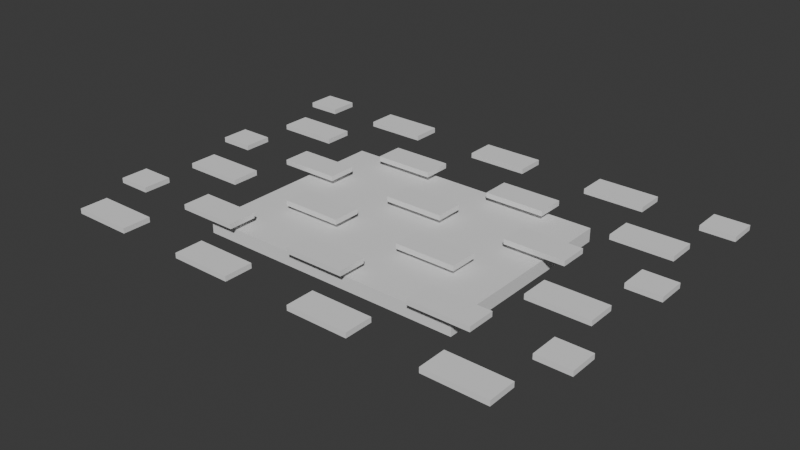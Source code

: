 # Source: EXP-BPY-003-20261102T144300Z_relief_plate_A.blend  (saved by Blender 5.4.4; exported with 4.5.12 LTS)
import bpy
from mathutils import Matrix  # noqa: F401  (used for matrix-valued properties, if any)

bpy.ops.wm.read_factory_settings(use_empty=True)
scene = bpy.context.scene
scene.name = 'Scene'

# ---- collections
col_collection = bpy.data.collections.new('Collection'); scene.collection.children.link(col_collection)

# ---- world
world_world = bpy.data.worlds.new('World'); scene.world = world_world
world_world.use_nodes = True; world_world.node_tree.nodes.clear()
_N = world_world.node_tree.nodes; _L = world_world.node_tree.links
n0 = _N.new('ShaderNodeOutputWorld'); n0.name = 'World Output'; n0.location = (200, 100)
n1 = _N.new('ShaderNodeBackground'); n1.name = 'Background'; n1.location = (-200, 100)
n1.inputs[0].default_value = (0.05088, 0.05088, 0.05088, 1.0)
_L.new(n1.outputs[0], n0.inputs[0])
n0.is_active_output = True
world_world.color = (0.05088, 0.05088, 0.05088)
world_world.sun_shadow_jitter_overblur = 0.0

# ---- meshes
me_exp_bpy_003_reliefplate_mesh = bpy.data.meshes.new('EXP-BPY-003_ReliefPlate_Mesh')
me_exp_bpy_003_reliefplate_mesh.from_pydata([(-33.3, -26.1, 3.875), (-20.0, -15.0, 1.0), (-20.0, -15.0, 3.0), (-33.3, -26.1, 4.625), (-20.0, 15.0, 1.0), (-33.3, -21.9, 3.875), (-20.0, 15.0, 3.0), (-33.3, -21.9, 4.625), (20.0, -15.0, 1.0), (-24.3, -26.1, 3.875), (20.0, -15.0, 3.0), (-24.3, -26.1, 4.625), (20.0, 15.0, 1.0), (-24.3, -21.9, 3.875), (-24.3, -21.9, 4.625), (20.0, 15.0, 3.0), (-14.1, -26.1, 3.875), (-14.1, -26.1, 4.625), (-14.1, -21.9, 3.875), (-14.1, -21.9, 4.625), (-5.1, -26.1, 3.875), (-5.1, -26.1, 4.625), (-5.1, -21.9, 3.875), (-5.1, -21.9, 4.625), (5.1, -26.1, 3.875), (5.1, -26.1, 4.625), (5.1, -21.9, 3.875), (5.1, -21.9, 4.625), (14.1, -26.1, 3.875), (14.1, -26.1, 4.625), (14.1, -21.9, 3.875), (14.1, -21.9, 4.625), (24.3, -26.1, 3.875), (24.3, -26.1, 4.625), (24.3, -21.9, 3.875), (24.3, -21.9, 4.625), (33.3, -26.1, 3.875), (33.3, -26.1, 4.625), (33.3, -21.9, 3.875), (33.3, -21.9, 4.625), (-36.9, -16.5, 3.875), (-36.9, -16.5, 4.625), (-36.9, -12.3, 3.875), (-36.9, -12.3, 4.625), (-31.9, -16.5, 3.875), (-31.9, -16.5, 4.625), (-31.9, -12.3, 3.875), (-31.9, -12.3, 4.625), (-23.7, -16.5, 3.875), (-23.7, -16.5, 4.625), (-23.7, -12.3, 3.875), (-23.7, -12.3, 4.625), (-14.7, -16.5, 3.875), (-14.7, -16.5, 4.625), (-14.7, -12.3, 3.875), (-14.7, -12.3, 4.625), (-4.5, -16.5, 3.875), (-4.5, -16.5, 4.625), (-4.5, -12.3, 3.875), (-4.5, -12.3, 4.625), (4.5, -16.5, 3.875), (4.5, -16.5, 4.625), (4.5, -12.3, 3.875), (4.5, -12.3, 4.625), (14.7, -16.5, 3.875), (14.7, -16.5, 4.625), (14.7, -12.3, 3.875), (14.7, -12.3, 4.625), (23.7, -16.5, 3.875), (23.7, -16.5, 4.625), (23.7, -12.3, 3.875), (23.7, -12.3, 4.625), (31.9, -16.5, 3.875), (31.9, -16.5, 4.625), (31.9, -12.3, 3.875), (31.9, -12.3, 4.625), (36.9, -16.5, 3.875), (36.9, -16.5, 4.625), (36.9, -12.3, 3.875), (36.9, -12.3, 4.625), (-33.3, -6.9, 3.875), (-33.3, -6.9, 4.625), (-33.3, -2.7, 3.875), (-33.3, -2.7, 4.625), (-24.3, -6.9, 3.875), (-24.3, -6.9, 4.625), (-24.3, -2.7, 3.875), (-24.3, -2.7, 4.625), (-14.1, -6.9, 3.875), (-14.1, -6.9, 4.625), (-14.1, -2.7, 3.875), (-14.1, -2.7, 4.625), (-5.1, -6.9, 3.875), (-5.1, -6.9, 4.625), (-5.1, -2.7, 3.875), (-5.1, -2.7, 4.625), (5.1, -6.9, 3.875), (5.1, -6.9, 4.625), (5.1, -2.7, 3.875), (5.1, -2.7, 4.625), (14.1, -6.9, 3.875), (14.1, -6.9, 4.625), (14.1, -2.7, 3.875), (14.1, -2.7, 4.625), (24.3, -6.9, 3.875), (24.3, -6.9, 4.625), (24.3, -2.7, 3.875), (24.3, -2.7, 4.625), (33.3, -6.9, 3.875), (33.3, -6.9, 4.625), (33.3, -2.7, 3.875), (33.3, -2.7, 4.625), (-36.9, 2.7, 3.875), (-36.9, 2.7, 4.625), (-36.9, 6.9, 3.875), (-36.9, 6.9, 4.625), (-31.9, 2.7, 3.875), (-31.9, 2.7, 4.625), (-31.9, 6.9, 3.875), (-31.9, 6.9, 4.625), (-23.7, 2.7, 3.875), (-23.7, 2.7, 4.625), (-23.7, 6.9, 3.875), (-23.7, 6.9, 4.625), (-14.7, 2.7, 3.875), (-14.7, 2.7, 4.625), (-14.7, 6.9, 3.875), (-14.7, 6.9, 4.625), (-4.5, 2.7, 3.875), (-4.5, 2.7, 4.625), (-4.5, 6.9, 3.875), (-4.5, 6.9, 4.625), (4.5, 2.7, 3.875), (4.5, 2.7, 4.625), (4.5, 6.9, 3.875), (4.5, 6.9, 4.625), (14.7, 2.7, 3.875), (14.7, 2.7, 4.625), (14.7, 6.9, 3.875), (14.7, 6.9, 4.625), (23.7, 2.7, 3.875), (23.7, 2.7, 4.625), (23.7, 6.9, 3.875), (23.7, 6.9, 4.625), (31.9, 2.7, 3.875), (31.9, 2.7, 4.625), (31.9, 6.9, 3.875), (31.9, 6.9, 4.625), (36.9, 2.7, 3.875), (36.9, 2.7, 4.625), (36.9, 6.9, 3.875), (36.9, 6.9, 4.625), (-33.3, 12.3, 3.875), (-33.3, 12.3, 4.625), (-33.3, 16.5, 3.875), (-33.3, 16.5, 4.625), (-24.3, 12.3, 3.875), (-24.3, 12.3, 4.625), (-24.3, 16.5, 3.875), (-24.3, 16.5, 4.625), (-14.1, 12.3, 3.875), (-14.1, 12.3, 4.625), (-14.1, 16.5, 3.875), (-14.1, 16.5, 4.625), (-5.1, 12.3, 3.875), (-5.1, 12.3, 4.625), (-5.1, 16.5, 3.875), (-5.1, 16.5, 4.625), (5.1, 12.3, 3.875), (5.1, 12.3, 4.625), (5.1, 16.5, 3.875), (5.1, 16.5, 4.625), (14.1, 12.3, 3.875), (14.1, 12.3, 4.625), (14.1, 16.5, 3.875), (14.1, 16.5, 4.625), (24.3, 12.3, 3.875), (24.3, 12.3, 4.625), (24.3, 16.5, 3.875), (24.3, 16.5, 4.625), (33.3, 12.3, 3.875), (33.3, 12.3, 4.625), (33.3, 16.5, 3.875), (33.3, 16.5, 4.625), (-36.9, 21.9, 3.875), (-36.9, 21.9, 4.625), (-36.9, 26.1, 3.875), (-36.9, 26.1, 4.625), (-31.9, 21.9, 3.875), (-31.9, 21.9, 4.625), (-31.9, 26.1, 3.875), (-31.9, 26.1, 4.625), (-23.7, 21.9, 3.875), (-23.7, 21.9, 4.625), (-23.7, 26.1, 3.875), (-23.7, 26.1, 4.625), (-14.7, 21.9, 3.875), (-14.7, 21.9, 4.625), (-14.7, 26.1, 3.875), (-14.7, 26.1, 4.625), (-4.5, 21.9, 3.875), (-4.5, 21.9, 4.625), (-4.5, 26.1, 3.875), (-4.5, 26.1, 4.625), (4.5, 21.9, 3.875), (4.5, 21.9, 4.625), (4.5, 26.1, 3.875), (4.5, 26.1, 4.625), (14.7, 21.9, 3.875), (14.7, 21.9, 4.625), (14.7, 26.1, 3.875), (14.7, 26.1, 4.625), (23.7, 21.9, 3.875), (23.7, 21.9, 4.625), (23.7, 26.1, 3.875), (23.7, 26.1, 4.625), (31.9, 21.9, 3.875), (31.9, 21.9, 4.625), (31.9, 26.1, 3.875), (31.9, 26.1, 4.625), (36.9, 21.9, 3.875), (36.9, 21.9, 4.625), (36.9, 26.1, 3.875), (36.9, 26.1, 4.625)], [], [(1, 2, 6, 4), (4, 6, 15, 12), (12, 15, 10, 8), (8, 10, 2, 1), (4, 12, 8, 1), (15, 6, 2, 10), (0, 3, 7, 5), (5, 7, 14, 13), (13, 14, 11, 9), (9, 11, 3, 0), (5, 13, 9, 0), (14, 7, 3, 11), (16, 17, 19, 18), (18, 19, 23, 22), (22, 23, 21, 20), (20, 21, 17, 16), (18, 22, 20, 16), (23, 19, 17, 21), (24, 25, 27, 26), (26, 27, 31, 30), (30, 31, 29, 28), (28, 29, 25, 24), (26, 30, 28, 24), (31, 27, 25, 29), (32, 33, 35, 34), (34, 35, 39, 38), (38, 39, 37, 36), (36, 37, 33, 32), (34, 38, 36, 32), (39, 35, 33, 37), (40, 41, 43, 42), (42, 43, 47, 46), (46, 47, 45, 44), (44, 45, 41, 40), (42, 46, 44, 40), (47, 43, 41, 45), (48, 49, 51, 50), (50, 51, 55, 54), (54, 55, 53, 52), (52, 53, 49, 48), (50, 54, 52, 48), (55, 51, 49, 53), (56, 57, 59, 58), (58, 59, 63, 62), (62, 63, 61, 60), (60, 61, 57, 56), (58, 62, 60, 56), (63, 59, 57, 61), (64, 65, 67, 66), (66, 67, 71, 70), (70, 71, 69, 68), (68, 69, 65, 64), (66, 70, 68, 64), (71, 67, 65, 69), (72, 73, 75, 74), (74, 75, 79, 78), (78, 79, 77, 76), (76, 77, 73, 72), (74, 78, 76, 72), (79, 75, 73, 77), (80, 81, 83, 82), (82, 83, 87, 86), (86, 87, 85, 84), (84, 85, 81, 80), (82, 86, 84, 80), (87, 83, 81, 85), (88, 89, 91, 90), (90, 91, 95, 94), (94, 95, 93, 92), (92, 93, 89, 88), (90, 94, 92, 88), (95, 91, 89, 93), (96, 97, 99, 98), (98, 99, 103, 102), (102, 103, 101, 100), (100, 101, 97, 96), (98, 102, 100, 96), (103, 99, 97, 101), (104, 105, 107, 106), (106, 107, 111, 110), (110, 111, 109, 108), (108, 109, 105, 104), (106, 110, 108, 104), (111, 107, 105, 109), (112, 113, 115, 114), (114, 115, 119, 118), (118, 119, 117, 116), (116, 117, 113, 112), (114, 118, 116, 112), (119, 115, 113, 117), (120, 121, 123, 122), (122, 123, 127, 126), (126, 127, 125, 124), (124, 125, 121, 120), (122, 126, 124, 120), (127, 123, 121, 125), (128, 129, 131, 130), (130, 131, 135, 134), (134, 135, 133, 132), (132, 133, 129, 128), (130, 134, 132, 128), (135, 131, 129, 133), (136, 137, 139, 138), (138, 139, 143, 142), (142, 143, 141, 140), (140, 141, 137, 136), (138, 142, 140, 136), (143, 139, 137, 141), (144, 145, 147, 146), (146, 147, 151, 150), (150, 151, 149, 148), (148, 149, 145, 144), (146, 150, 148, 144), (151, 147, 145, 149), (152, 153, 155, 154), (154, 155, 159, 158), (158, 159, 157, 156), (156, 157, 153, 152), (154, 158, 156, 152), (159, 155, 153, 157), (160, 161, 163, 162), (162, 163, 167, 166), (166, 167, 165, 164), (164, 165, 161, 160), (162, 166, 164, 160), (167, 163, 161, 165), (168, 169, 171, 170), (170, 171, 175, 174), (174, 175, 173, 172), (172, 173, 169, 168), (170, 174, 172, 168), (175, 171, 169, 173), (176, 177, 179, 178), (178, 179, 183, 182), (182, 183, 181, 180), (180, 181, 177, 176), (178, 182, 180, 176), (183, 179, 177, 181), (184, 185, 187, 186), (186, 187, 191, 190), (190, 191, 189, 188), (188, 189, 185, 184), (186, 190, 188, 184), (191, 187, 185, 189), (192, 193, 195, 194), (194, 195, 199, 198), (198, 199, 197, 196), (196, 197, 193, 192), (194, 198, 196, 192), (199, 195, 193, 197), (200, 201, 203, 202), (202, 203, 207, 206), (206, 207, 205, 204), (204, 205, 201, 200), (202, 206, 204, 200), (207, 203, 201, 205), (208, 209, 211, 210), (210, 211, 215, 214), (214, 215, 213, 212), (212, 213, 209, 208), (210, 214, 212, 208), (215, 211, 209, 213), (216, 217, 219, 218), (218, 219, 223, 222), (222, 223, 221, 220), (220, 221, 217, 216), (218, 222, 220, 216), (223, 219, 217, 221)])
me_exp_bpy_003_reliefplate_mesh.materials.append(None)
me_exp_bpy_003_reliefplate_mesh.update()

# ---- objects
ob_exp_bpy_003_reliefplate = bpy.data.objects.new('EXP-BPY-003_ReliefPlate', me_exp_bpy_003_reliefplate_mesh)

# ---- transforms, parenting, visibility, modifiers, constraints
ob_exp_bpy_003_reliefplate.location = (0.0, 0.0, 0.0)

# ---- collection membership
scene.collection.objects.link(ob_exp_bpy_003_reliefplate)

# ---- scene / render settings (as saved in the file)
scene.frame_start = 1; scene.frame_end = 250; scene.frame_set(1)
scene.render.engine = 'BLENDER_EEVEE_NEXT'
scene.render.bake_bias = 0.0
scene.render.bake_samples = 0
scene.render.compositor_device = 'GPU'
scene.eevee.use_volume_custom_range = False
scene.eevee.fast_gi_thickness_near = 0.1
scene.eevee.fast_gi_thickness_far = 0.0
scene.eevee.ray_tracing_options.screen_trace_thickness = 0.1
bpy.context.view_layer.update()

# ---- added for rendering (the .blend has no active camera and no usable light): camera, sun
cam_auto = bpy.data.cameras.new('AutoCamera')
cam_auto.lens = 50.0
cam_auto.sensor_width = 36.0
cam_auto.clip_end = 1468.98
ob_auto_camera = bpy.data.objects.new('AutoCamera', cam_auto)
scene.collection.objects.link(ob_auto_camera)
ob_auto_camera.location = (83.703, -100.444, 69.7749)
ob_auto_camera.rotation_euler = (1.09748, -7.21219e-08, 0.694738)
scene.camera = ob_auto_camera
light_auto_sun = bpy.data.lights.new('AutoSun', 'SUN')
light_auto_sun.energy = 3.0
light_auto_sun.angle = 0.0523599
ob_auto_sun = bpy.data.objects.new('AutoSun', light_auto_sun)
scene.collection.objects.link(ob_auto_sun)
ob_auto_sun.rotation_euler = (0.872665, 0.174533, 0.523599)
bpy.context.view_layer.update()
